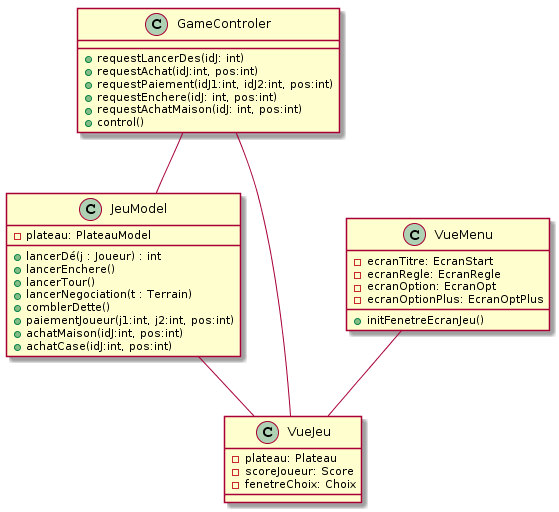

The diagram above was rendered by PlantUML. Its source (embedded in the PNG):
@startuml
GameControler--JeuModel

VueMenu--VueJeu
VueJeu--GameControler
JeuModel--VueJeu

class GameControler {
 +requestLancerDes(idJ: int)
 +requestAchat(idJ:int, pos:int)
 +requestPaiement(idJ1:int, idJ2:int, pos:int)
 +requestEnchere(idJ: int, pos:int)
 +requestAchatMaison(idJ: int, pos:int)
 +control()
}

class JeuModel {
 -plateau: PlateauModel
 +lancerDé(j : Joueur) : int
 +lancerEnchere()
 +lancerTour()
 +lancerNegociation(t : Terrain)
 +comblerDette()
 +paiementJoueur(j1:int, j2:int, pos:int)
 +achatMaison(idJ:int, pos:int)
 +achatCase(idJ:int, pos:int)
}

class VueMenu {
 -ecranTitre: EcranStart
 -ecranRegle: EcranRegle
 -ecranOption: EcranOpt
 -ecranOptionPlus: EcranOptPlus
 +initFenetreEcranJeu()
}

class VueJeu {
 -plateau: Plateau
 -scoreJoueur: Score
 -fenetreChoix: Choix
}
@enduml